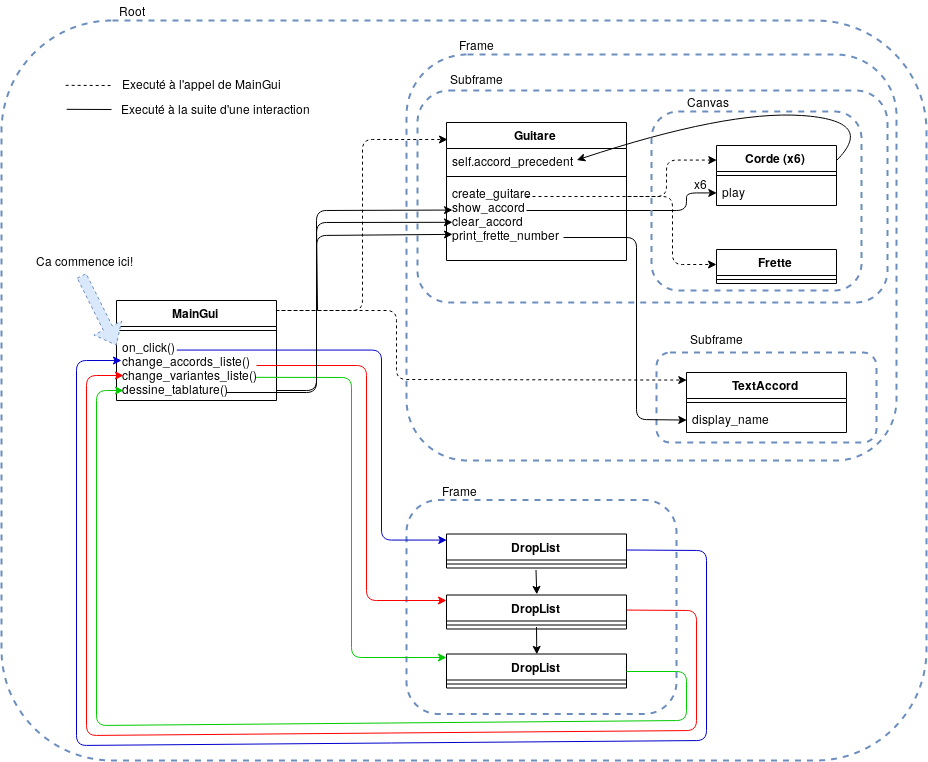

The diagram above was exported from draw.io. Its source (the exported page's mxGraphModel, read from the mxfile embedded in the PNG):
<mxGraphModel dx="1094" dy="769" grid="1" gridSize="5" guides="1" tooltips="1" connect="1" arrows="1" fold="1" page="1" pageScale="1" pageWidth="827" pageHeight="1169" math="0" shadow="0">
  <root>
    <mxCell id="0" />
    <mxCell id="1" parent="0" />
    <mxCell id="GvJMwpNCLEwFVEfPkQUi-65" value="" style="rounded=1;whiteSpace=wrap;html=1;shadow=0;glass=0;strokeWidth=2;fillColor=none;strokeColor=#6c8ebf;dashed=1;" vertex="1" parent="1">
      <mxGeometry x="590" y="362" width="220" height="90" as="geometry" />
    </mxCell>
    <mxCell id="GvJMwpNCLEwFVEfPkQUi-53" value="" style="rounded=1;whiteSpace=wrap;html=1;fillColor=none;strokeColor=#6c8ebf;shadow=0;glass=0;gradientColor=none;strokeWidth=2;dashed=1;" vertex="1" parent="1">
      <mxGeometry x="340" y="64" width="490" height="406" as="geometry" />
    </mxCell>
    <mxCell id="GvJMwpNCLEwFVEfPkQUi-1" value="Guitare" style="swimlane;fontStyle=1;align=center;verticalAlign=top;childLayout=stackLayout;horizontal=1;startSize=26;horizontalStack=0;resizeParent=1;resizeParentMax=0;resizeLast=0;collapsible=1;marginBottom=0;" vertex="1" parent="1">
      <mxGeometry x="380" y="132" width="180" height="138" as="geometry" />
    </mxCell>
    <mxCell id="GvJMwpNCLEwFVEfPkQUi-37" value="" style="edgeStyle=elbowEdgeStyle;elbow=horizontal;endArrow=classic;html=1;entryX=0;entryY=0.25;entryDx=0;entryDy=0;dashed=1;strokeColor=#000000;" edge="1" parent="GvJMwpNCLEwFVEfPkQUi-1" target="GvJMwpNCLEwFVEfPkQUi-6">
      <mxGeometry width="50" height="50" relative="1" as="geometry">
        <mxPoint x="80" y="74" as="sourcePoint" />
        <mxPoint x="130" y="24" as="targetPoint" />
        <Array as="points">
          <mxPoint x="220" y="38" />
        </Array>
      </mxGeometry>
    </mxCell>
    <mxCell id="GvJMwpNCLEwFVEfPkQUi-2" value="self.accord_precedent&#10;&#10;" style="text;strokeColor=none;fillColor=none;align=left;verticalAlign=top;spacingLeft=4;spacingRight=4;overflow=hidden;rotatable=0;points=[[0,0.5],[1,0.5]];portConstraint=eastwest;" vertex="1" parent="GvJMwpNCLEwFVEfPkQUi-1">
      <mxGeometry y="26" width="180" height="24" as="geometry" />
    </mxCell>
    <mxCell id="GvJMwpNCLEwFVEfPkQUi-38" value="" style="edgeStyle=elbowEdgeStyle;elbow=horizontal;endArrow=classic;html=1;entryX=0;entryY=0.5;entryDx=0;entryDy=0;" edge="1" parent="GvJMwpNCLEwFVEfPkQUi-1" target="GvJMwpNCLEwFVEfPkQUi-22">
      <mxGeometry width="50" height="50" relative="1" as="geometry">
        <mxPoint x="80" y="88" as="sourcePoint" />
        <mxPoint x="130" y="38" as="targetPoint" />
        <Array as="points">
          <mxPoint x="240" y="68" />
        </Array>
      </mxGeometry>
    </mxCell>
    <mxCell id="GvJMwpNCLEwFVEfPkQUi-3" value="" style="line;strokeWidth=1;fillColor=none;align=left;verticalAlign=middle;spacingTop=-1;spacingLeft=3;spacingRight=3;rotatable=0;labelPosition=right;points=[];portConstraint=eastwest;" vertex="1" parent="GvJMwpNCLEwFVEfPkQUi-1">
      <mxGeometry y="50" width="180" height="8" as="geometry" />
    </mxCell>
    <mxCell id="GvJMwpNCLEwFVEfPkQUi-4" value="create_guitare&#10;show_accord&#10;clear_accord&#10;print_frette_number" style="text;strokeColor=none;fillColor=none;align=left;verticalAlign=top;spacingLeft=4;spacingRight=4;overflow=hidden;rotatable=0;points=[[0,0.5],[1,0.5]];portConstraint=eastwest;" vertex="1" parent="GvJMwpNCLEwFVEfPkQUi-1">
      <mxGeometry y="58" width="180" height="80" as="geometry" />
    </mxCell>
    <mxCell id="GvJMwpNCLEwFVEfPkQUi-6" value="Corde (x6)" style="swimlane;fontStyle=1;align=center;verticalAlign=top;childLayout=stackLayout;horizontal=1;startSize=26;horizontalStack=0;resizeParent=1;resizeParentMax=0;resizeLast=0;collapsible=1;marginBottom=0;" vertex="1" parent="1">
      <mxGeometry x="650" y="155" width="120" height="60" as="geometry" />
    </mxCell>
    <mxCell id="GvJMwpNCLEwFVEfPkQUi-8" value="" style="line;strokeWidth=1;fillColor=none;align=left;verticalAlign=middle;spacingTop=-1;spacingLeft=3;spacingRight=3;rotatable=0;labelPosition=right;points=[];portConstraint=eastwest;" vertex="1" parent="GvJMwpNCLEwFVEfPkQUi-6">
      <mxGeometry y="26" width="120" height="8" as="geometry" />
    </mxCell>
    <mxCell id="GvJMwpNCLEwFVEfPkQUi-22" value="play" style="text;strokeColor=none;fillColor=none;align=left;verticalAlign=top;spacingLeft=4;spacingRight=4;overflow=hidden;rotatable=0;points=[[0,0.5],[1,0.5]];portConstraint=eastwest;" vertex="1" parent="GvJMwpNCLEwFVEfPkQUi-6">
      <mxGeometry y="34" width="120" height="26" as="geometry" />
    </mxCell>
    <mxCell id="GvJMwpNCLEwFVEfPkQUi-15" value="Frette" style="swimlane;fontStyle=1;align=center;verticalAlign=top;childLayout=stackLayout;horizontal=1;startSize=26;horizontalStack=0;resizeParent=1;resizeParentMax=0;resizeLast=0;collapsible=1;marginBottom=0;" vertex="1" parent="1">
      <mxGeometry x="650" y="259" width="120" height="34" as="geometry" />
    </mxCell>
    <mxCell id="GvJMwpNCLEwFVEfPkQUi-17" value="" style="line;strokeWidth=1;fillColor=none;align=left;verticalAlign=middle;spacingTop=-1;spacingLeft=3;spacingRight=3;rotatable=0;labelPosition=right;points=[];portConstraint=eastwest;" vertex="1" parent="GvJMwpNCLEwFVEfPkQUi-15">
      <mxGeometry y="26" width="120" height="8" as="geometry" />
    </mxCell>
    <mxCell id="GvJMwpNCLEwFVEfPkQUi-23" value="DropList" style="swimlane;fontStyle=1;align=center;verticalAlign=top;childLayout=stackLayout;horizontal=1;startSize=26;horizontalStack=0;resizeParent=1;resizeParentMax=0;resizeLast=0;collapsible=1;marginBottom=0;" vertex="1" parent="1">
      <mxGeometry x="380" y="543.5" width="180" height="34" as="geometry" />
    </mxCell>
    <mxCell id="GvJMwpNCLEwFVEfPkQUi-25" value="" style="line;strokeWidth=1;fillColor=none;align=left;verticalAlign=middle;spacingTop=-1;spacingLeft=3;spacingRight=3;rotatable=0;labelPosition=right;points=[];portConstraint=eastwest;" vertex="1" parent="GvJMwpNCLEwFVEfPkQUi-23">
      <mxGeometry y="26" width="180" height="8" as="geometry" />
    </mxCell>
    <mxCell id="GvJMwpNCLEwFVEfPkQUi-28" value="MainGui" style="swimlane;fontStyle=1;align=center;verticalAlign=top;childLayout=stackLayout;horizontal=1;startSize=26;horizontalStack=0;resizeParent=1;resizeParentMax=0;resizeLast=0;collapsible=1;marginBottom=0;" vertex="1" parent="1">
      <mxGeometry x="50" y="310" width="160" height="100" as="geometry" />
    </mxCell>
    <mxCell id="GvJMwpNCLEwFVEfPkQUi-30" value="" style="line;strokeWidth=1;fillColor=none;align=left;verticalAlign=middle;spacingTop=-1;spacingLeft=3;spacingRight=3;rotatable=0;labelPosition=right;points=[];portConstraint=eastwest;" vertex="1" parent="GvJMwpNCLEwFVEfPkQUi-28">
      <mxGeometry y="26" width="160" height="8" as="geometry" />
    </mxCell>
    <mxCell id="GvJMwpNCLEwFVEfPkQUi-80" value="" style="endArrow=classic;html=1;entryX=0.074;entryY=0.561;entryDx=0;entryDy=0;entryPerimeter=0;" edge="1" parent="GvJMwpNCLEwFVEfPkQUi-28" target="GvJMwpNCLEwFVEfPkQUi-64">
      <mxGeometry width="50" height="50" relative="1" as="geometry">
        <mxPoint x="110" y="92" as="sourcePoint" />
        <mxPoint x="510" y="-200" as="targetPoint" />
        <Array as="points">
          <mxPoint x="200" y="92" />
          <mxPoint x="200" y="-90" />
        </Array>
      </mxGeometry>
    </mxCell>
    <mxCell id="GvJMwpNCLEwFVEfPkQUi-31" value="on_click()&#10;change_accords_liste()&#10;change_variantes_liste()&#10;dessine_tablature()&#10;&#10;&#10;" style="text;strokeColor=none;fillColor=none;align=left;verticalAlign=top;spacingLeft=4;spacingRight=4;overflow=hidden;rotatable=0;points=[[0,0.5],[1,0.5]];portConstraint=eastwest;" vertex="1" parent="GvJMwpNCLEwFVEfPkQUi-28">
      <mxGeometry y="34" width="160" height="66" as="geometry" />
    </mxCell>
    <mxCell id="GvJMwpNCLEwFVEfPkQUi-32" value="TextAccord" style="swimlane;fontStyle=1;align=center;verticalAlign=top;childLayout=stackLayout;horizontal=1;startSize=26;horizontalStack=0;resizeParent=1;resizeParentMax=0;resizeLast=0;collapsible=1;marginBottom=0;" vertex="1" parent="1">
      <mxGeometry x="620" y="382" width="160" height="60" as="geometry" />
    </mxCell>
    <mxCell id="GvJMwpNCLEwFVEfPkQUi-34" value="" style="line;strokeWidth=1;fillColor=none;align=left;verticalAlign=middle;spacingTop=-1;spacingLeft=3;spacingRight=3;rotatable=0;labelPosition=right;points=[];portConstraint=eastwest;" vertex="1" parent="GvJMwpNCLEwFVEfPkQUi-32">
      <mxGeometry y="26" width="160" height="8" as="geometry" />
    </mxCell>
    <mxCell id="GvJMwpNCLEwFVEfPkQUi-35" value="display_name" style="text;strokeColor=none;fillColor=none;align=left;verticalAlign=top;spacingLeft=4;spacingRight=4;overflow=hidden;rotatable=0;points=[[0,0.5],[1,0.5]];portConstraint=eastwest;" vertex="1" parent="GvJMwpNCLEwFVEfPkQUi-32">
      <mxGeometry y="34" width="160" height="26" as="geometry" />
    </mxCell>
    <mxCell id="GvJMwpNCLEwFVEfPkQUi-39" value="" style="curved=1;endArrow=classic;html=1;entryX=0.722;entryY=0.5;entryDx=0;entryDy=0;entryPerimeter=0;" edge="1" parent="1" target="GvJMwpNCLEwFVEfPkQUi-2">
      <mxGeometry width="50" height="50" relative="1" as="geometry">
        <mxPoint x="770" y="170" as="sourcePoint" />
        <mxPoint x="510" y="140" as="targetPoint" />
        <Array as="points">
          <mxPoint x="810" y="130" />
          <mxPoint x="660" y="120" />
        </Array>
      </mxGeometry>
    </mxCell>
    <mxCell id="GvJMwpNCLEwFVEfPkQUi-40" value="" style="edgeStyle=elbowEdgeStyle;elbow=horizontal;endArrow=classic;html=1;exitX=1.006;exitY=0.225;exitDx=0;exitDy=0;exitPerimeter=0;entryX=0;entryY=0.5;entryDx=0;entryDy=0;dashed=1;strokeColor=#000000;" edge="1" parent="1">
      <mxGeometry width="50" height="50" relative="1" as="geometry">
        <mxPoint x="561" y="206" as="sourcePoint" />
        <mxPoint x="650" y="274" as="targetPoint" />
      </mxGeometry>
    </mxCell>
    <mxCell id="GvJMwpNCLEwFVEfPkQUi-41" value="" style="edgeStyle=elbowEdgeStyle;elbow=horizontal;endArrow=classic;html=1;dashed=1;" edge="1" parent="1">
      <mxGeometry width="50" height="50" relative="1" as="geometry">
        <mxPoint x="210" y="320" as="sourcePoint" />
        <mxPoint x="381" y="149" as="targetPoint" />
      </mxGeometry>
    </mxCell>
    <mxCell id="GvJMwpNCLEwFVEfPkQUi-43" value="DropList" style="swimlane;fontStyle=1;align=center;verticalAlign=top;childLayout=stackLayout;horizontal=1;startSize=26;horizontalStack=0;resizeParent=1;resizeParentMax=0;resizeLast=0;collapsible=1;marginBottom=0;" vertex="1" parent="1">
      <mxGeometry x="380" y="604.5" width="180" height="34" as="geometry" />
    </mxCell>
    <mxCell id="GvJMwpNCLEwFVEfPkQUi-44" value="" style="line;strokeWidth=1;fillColor=none;align=left;verticalAlign=middle;spacingTop=-1;spacingLeft=3;spacingRight=3;rotatable=0;labelPosition=right;points=[];portConstraint=eastwest;" vertex="1" parent="GvJMwpNCLEwFVEfPkQUi-43">
      <mxGeometry y="26" width="180" height="8" as="geometry" />
    </mxCell>
    <mxCell id="GvJMwpNCLEwFVEfPkQUi-45" value="DropList" style="swimlane;fontStyle=1;align=center;verticalAlign=top;childLayout=stackLayout;horizontal=1;startSize=26;horizontalStack=0;resizeParent=1;resizeParentMax=0;resizeLast=0;collapsible=1;marginBottom=0;" vertex="1" parent="1">
      <mxGeometry x="380" y="663.5" width="180" height="34" as="geometry" />
    </mxCell>
    <mxCell id="GvJMwpNCLEwFVEfPkQUi-46" value="" style="line;strokeWidth=1;fillColor=none;align=left;verticalAlign=middle;spacingTop=-1;spacingLeft=3;spacingRight=3;rotatable=0;labelPosition=right;points=[];portConstraint=eastwest;" vertex="1" parent="GvJMwpNCLEwFVEfPkQUi-45">
      <mxGeometry y="26" width="180" height="8" as="geometry" />
    </mxCell>
    <mxCell id="GvJMwpNCLEwFVEfPkQUi-47" value="" style="endArrow=classic;html=1;entryX=0.5;entryY=0;entryDx=0;entryDy=0;" edge="1" parent="1" target="GvJMwpNCLEwFVEfPkQUi-43">
      <mxGeometry width="50" height="50" relative="1" as="geometry">
        <mxPoint x="469.5" y="579.5" as="sourcePoint" />
        <mxPoint x="470" y="596.5" as="targetPoint" />
      </mxGeometry>
    </mxCell>
    <mxCell id="GvJMwpNCLEwFVEfPkQUi-48" value="" style="endArrow=classic;html=1;entryX=0.5;entryY=0;entryDx=0;entryDy=0;" edge="1" parent="1" target="GvJMwpNCLEwFVEfPkQUi-45">
      <mxGeometry width="50" height="50" relative="1" as="geometry">
        <mxPoint x="470" y="636.4999999999999" as="sourcePoint" />
        <mxPoint x="470" y="656.5" as="targetPoint" />
      </mxGeometry>
    </mxCell>
    <mxCell id="GvJMwpNCLEwFVEfPkQUi-54" value="" style="rounded=1;whiteSpace=wrap;html=1;shadow=0;glass=0;strokeWidth=2;fillColor=none;strokeColor=#6c8ebf;dashed=1;" vertex="1" parent="1">
      <mxGeometry x="585" y="121" width="210" height="179" as="geometry" />
    </mxCell>
    <mxCell id="GvJMwpNCLEwFVEfPkQUi-57" value="Frame" style="text;html=1;strokeColor=none;fillColor=none;align=center;verticalAlign=middle;whiteSpace=wrap;rounded=0;shadow=0;glass=0;" vertex="1" parent="1">
      <mxGeometry x="390" y="43.5" width="40" height="20" as="geometry" />
    </mxCell>
    <mxCell id="GvJMwpNCLEwFVEfPkQUi-58" value="Canvas" style="text;html=1;strokeColor=none;fillColor=none;align=center;verticalAlign=middle;whiteSpace=wrap;rounded=0;shadow=0;glass=0;" vertex="1" parent="1">
      <mxGeometry x="622" y="101" width="40" height="20" as="geometry" />
    </mxCell>
    <mxCell id="GvJMwpNCLEwFVEfPkQUi-59" value="" style="rounded=1;whiteSpace=wrap;html=1;shadow=0;glass=0;strokeWidth=2;fillColor=none;strokeColor=#6c8ebf;dashed=1;" vertex="1" parent="1">
      <mxGeometry x="340" y="509.5" width="270" height="214" as="geometry" />
    </mxCell>
    <mxCell id="GvJMwpNCLEwFVEfPkQUi-60" value="Frame" style="text;html=1;strokeColor=none;fillColor=none;align=center;verticalAlign=middle;whiteSpace=wrap;rounded=0;shadow=0;glass=0;" vertex="1" parent="1">
      <mxGeometry x="373" y="490" width="40" height="20" as="geometry" />
    </mxCell>
    <mxCell id="GvJMwpNCLEwFVEfPkQUi-64" value="" style="rounded=1;whiteSpace=wrap;html=1;shadow=0;glass=0;strokeWidth=2;fillColor=none;strokeColor=#6c8ebf;dashed=1;" vertex="1" parent="1">
      <mxGeometry x="351" y="100" width="470" height="212" as="geometry" />
    </mxCell>
    <mxCell id="GvJMwpNCLEwFVEfPkQUi-66" value="Subframe" style="text;html=1;strokeColor=none;fillColor=none;align=center;verticalAlign=middle;whiteSpace=wrap;rounded=0;shadow=0;glass=0;" vertex="1" parent="1">
      <mxGeometry x="390" y="78" width="40" height="20" as="geometry" />
    </mxCell>
    <mxCell id="GvJMwpNCLEwFVEfPkQUi-67" value="Subframe" style="text;html=1;strokeColor=none;fillColor=none;align=center;verticalAlign=middle;whiteSpace=wrap;rounded=0;shadow=0;glass=0;" vertex="1" parent="1">
      <mxGeometry x="630" y="338" width="40" height="20" as="geometry" />
    </mxCell>
    <mxCell id="GvJMwpNCLEwFVEfPkQUi-72" value="" style="endArrow=classic;html=1;strokeColor=#FF0000;" edge="1" parent="1">
      <mxGeometry width="50" height="50" relative="1" as="geometry">
        <mxPoint x="190" y="375" as="sourcePoint" />
        <mxPoint x="380" y="610" as="targetPoint" />
        <Array as="points">
          <mxPoint x="300" y="375" />
          <mxPoint x="300" y="610" />
        </Array>
      </mxGeometry>
    </mxCell>
    <mxCell id="GvJMwpNCLEwFVEfPkQUi-73" value="" style="endArrow=classic;html=1;exitX=0.875;exitY=0.697;exitDx=0;exitDy=0;exitPerimeter=0;strokeColor=#00CC00;" edge="1" parent="1">
      <mxGeometry width="50" height="50" relative="1" as="geometry">
        <mxPoint x="189.66666666666674" y="386.83333333333337" as="sourcePoint" />
        <mxPoint x="380" y="667" as="targetPoint" />
        <Array as="points">
          <mxPoint x="285" y="387" />
          <mxPoint x="285" y="667" />
        </Array>
      </mxGeometry>
    </mxCell>
    <mxCell id="GvJMwpNCLEwFVEfPkQUi-42" value="" style="edgeStyle=elbowEdgeStyle;elbow=horizontal;endArrow=classic;html=1;entryX=0.148;entryY=0.189;entryDx=0;entryDy=0;entryPerimeter=0;exitX=0.375;exitY=0.245;exitDx=0;exitDy=0;exitPerimeter=0;strokeColor=#0000CC;" edge="1" parent="1" source="GvJMwpNCLEwFVEfPkQUi-31" target="GvJMwpNCLEwFVEfPkQUi-59">
      <mxGeometry width="50" height="50" relative="1" as="geometry">
        <mxPoint x="110" y="402" as="sourcePoint" />
        <mxPoint x="250" y="650" as="targetPoint" />
        <Array as="points">
          <mxPoint x="315" y="460" />
          <mxPoint x="240" y="430" />
        </Array>
      </mxGeometry>
    </mxCell>
    <mxCell id="GvJMwpNCLEwFVEfPkQUi-77" value="" style="endArrow=classic;html=1;strokeColor=#0000CC;" edge="1" parent="1">
      <mxGeometry width="50" height="50" relative="1" as="geometry">
        <mxPoint x="560" y="559.5" as="sourcePoint" />
        <mxPoint x="55" y="370" as="targetPoint" />
        <Array as="points">
          <mxPoint x="640" y="560" />
          <mxPoint x="640" y="750" />
          <mxPoint x="10" y="755" />
          <mxPoint x="10" y="370" />
        </Array>
      </mxGeometry>
    </mxCell>
    <mxCell id="GvJMwpNCLEwFVEfPkQUi-78" value="" style="endArrow=classic;html=1;exitX=0.815;exitY=0.516;exitDx=0;exitDy=0;exitPerimeter=0;strokeColor=#FF0000;" edge="1" parent="1" source="GvJMwpNCLEwFVEfPkQUi-59">
      <mxGeometry width="50" height="50" relative="1" as="geometry">
        <mxPoint x="562" y="574.5" as="sourcePoint" />
        <mxPoint x="57" y="385" as="targetPoint" />
        <Array as="points">
          <mxPoint x="630" y="620" />
          <mxPoint x="630" y="740" />
          <mxPoint x="20" y="745" />
          <mxPoint x="20" y="385" />
        </Array>
      </mxGeometry>
    </mxCell>
    <mxCell id="GvJMwpNCLEwFVEfPkQUi-79" value="" style="endArrow=classic;html=1;strokeColor=#00CC00;" edge="1" parent="1">
      <mxGeometry width="50" height="50" relative="1" as="geometry">
        <mxPoint x="560" y="681" as="sourcePoint" />
        <mxPoint x="57" y="400" as="targetPoint" />
        <Array as="points">
          <mxPoint x="620" y="681" />
          <mxPoint x="620" y="730" />
          <mxPoint x="30" y="735" />
          <mxPoint x="30" y="400" />
        </Array>
      </mxGeometry>
    </mxCell>
    <mxCell id="GvJMwpNCLEwFVEfPkQUi-81" value="" style="endArrow=classic;html=1;entryX=0.074;entryY=0.679;entryDx=0;entryDy=0;entryPerimeter=0;" edge="1" parent="1" target="GvJMwpNCLEwFVEfPkQUi-64">
      <mxGeometry width="50" height="50" relative="1" as="geometry">
        <mxPoint x="210" y="400" as="sourcePoint" />
        <mxPoint x="285" y="315" as="targetPoint" />
        <Array as="points">
          <mxPoint x="250" y="400" />
          <mxPoint x="250" y="245" />
        </Array>
      </mxGeometry>
    </mxCell>
    <mxCell id="GvJMwpNCLEwFVEfPkQUi-83" value="" style="endArrow=classic;html=1;strokeColor=#000000;" edge="1" parent="1">
      <mxGeometry width="50" height="50" relative="1" as="geometry">
        <mxPoint x="251" y="320" as="sourcePoint" />
        <mxPoint x="386" y="231.81034482758616" as="targetPoint" />
        <Array as="points">
          <mxPoint x="250" y="232" />
        </Array>
      </mxGeometry>
    </mxCell>
    <mxCell id="GvJMwpNCLEwFVEfPkQUi-84" value="x6" style="text;html=1;strokeColor=none;fillColor=none;align=center;verticalAlign=middle;whiteSpace=wrap;rounded=0;shadow=0;glass=0;dashed=1;" vertex="1" parent="1">
      <mxGeometry x="613" y="183" width="40" height="20" as="geometry" />
    </mxCell>
    <mxCell id="GvJMwpNCLEwFVEfPkQUi-85" value="" style="endArrow=classic;html=1;strokeColor=#000000;entryX=0;entryY=0.5;entryDx=0;entryDy=0;" edge="1" parent="1" target="GvJMwpNCLEwFVEfPkQUi-35">
      <mxGeometry width="50" height="50" relative="1" as="geometry">
        <mxPoint x="497" y="247" as="sourcePoint" />
        <mxPoint x="552" y="439" as="targetPoint" />
        <Array as="points">
          <mxPoint x="570" y="247" />
          <mxPoint x="570" y="429" />
        </Array>
      </mxGeometry>
    </mxCell>
    <mxCell id="GvJMwpNCLEwFVEfPkQUi-86" value="" style="endArrow=classic;html=1;strokeColor=#000000;entryX=0;entryY=0.117;entryDx=0;entryDy=0;entryPerimeter=0;dashed=1;" edge="1" parent="1" target="GvJMwpNCLEwFVEfPkQUi-32">
      <mxGeometry width="50" height="50" relative="1" as="geometry">
        <mxPoint x="215" y="320" as="sourcePoint" />
        <mxPoint x="265" y="270" as="targetPoint" />
        <Array as="points">
          <mxPoint x="330" y="320" />
          <mxPoint x="330" y="389" />
        </Array>
      </mxGeometry>
    </mxCell>
    <mxCell id="GvJMwpNCLEwFVEfPkQUi-88" value="" style="rounded=1;whiteSpace=wrap;html=1;shadow=0;glass=0;dashed=1;strokeWidth=2;fillColor=none;strokeColor=#6c8ebf;" vertex="1" parent="1">
      <mxGeometry x="-65" y="30" width="925" height="740" as="geometry" />
    </mxCell>
    <mxCell id="GvJMwpNCLEwFVEfPkQUi-89" value="Root" style="text;html=1;strokeColor=none;fillColor=none;align=center;verticalAlign=middle;whiteSpace=wrap;rounded=0;shadow=0;glass=0;dashed=1;" vertex="1" parent="1">
      <mxGeometry x="45" y="10" width="40" height="20" as="geometry" />
    </mxCell>
    <mxCell id="GvJMwpNCLEwFVEfPkQUi-91" value="" style="endArrow=none;html=1;dashed=1;strokeColor=#000000;exitX=0.162;exitY=0.088;exitDx=0;exitDy=0;exitPerimeter=0;" edge="1" parent="1">
      <mxGeometry width="50" height="50" relative="1" as="geometry">
        <mxPoint x="-0.8333333333332575" y="94.83333333333337" as="sourcePoint" />
        <mxPoint x="44" y="95" as="targetPoint" />
      </mxGeometry>
    </mxCell>
    <mxCell id="GvJMwpNCLEwFVEfPkQUi-92" value="Executé à l'appel de MainGui" style="text;html=1;strokeColor=none;fillColor=none;align=center;verticalAlign=middle;whiteSpace=wrap;rounded=0;shadow=0;glass=0;dashed=1;" vertex="1" parent="1">
      <mxGeometry x="46" y="70" width="175" height="45" as="geometry" />
    </mxCell>
    <mxCell id="GvJMwpNCLEwFVEfPkQUi-93" value="" style="shape=flexArrow;endArrow=classic;html=1;dashed=1;strokeColor=#6c8ebf;fillColor=#dae8fc;" edge="1" parent="1">
      <mxGeometry width="50" height="50" relative="1" as="geometry">
        <mxPoint x="15" y="285" as="sourcePoint" />
        <mxPoint x="50" y="355" as="targetPoint" />
      </mxGeometry>
    </mxCell>
    <mxCell id="GvJMwpNCLEwFVEfPkQUi-95" value="Ca commence ici!" style="text;html=1;strokeColor=none;fillColor=none;align=center;verticalAlign=middle;whiteSpace=wrap;rounded=0;shadow=0;glass=0;dashed=1;" vertex="1" parent="1">
      <mxGeometry x="-45" y="262" width="125" height="16" as="geometry" />
    </mxCell>
    <mxCell id="GvJMwpNCLEwFVEfPkQUi-96" value="" style="endArrow=none;html=1;strokeColor=#000000;exitX=0.162;exitY=0.088;exitDx=0;exitDy=0;exitPerimeter=0;" edge="1" parent="1">
      <mxGeometry width="50" height="50" relative="1" as="geometry">
        <mxPoint x="0.16666666666674246" y="118.83333333333337" as="sourcePoint" />
        <mxPoint x="45" y="119" as="targetPoint" />
      </mxGeometry>
    </mxCell>
    <mxCell id="GvJMwpNCLEwFVEfPkQUi-97" value="Executé à la suite d'une interaction" style="text;html=1;strokeColor=none;fillColor=none;align=center;verticalAlign=middle;whiteSpace=wrap;rounded=0;shadow=0;glass=0;dashed=1;" vertex="1" parent="1">
      <mxGeometry x="45" y="108" width="205" height="20" as="geometry" />
    </mxCell>
  </root>
</mxGraphModel>